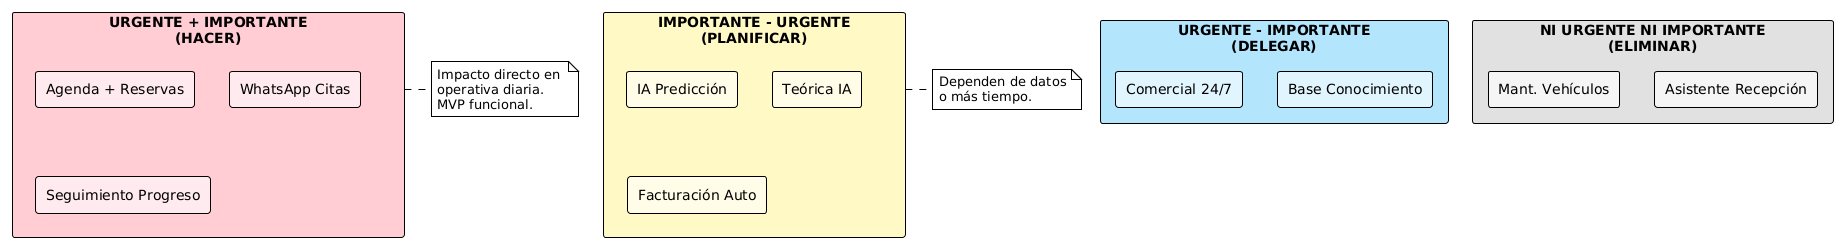

The diagram above was rendered by PlantUML. Its source (embedded in the PNG):
@startuml
!theme plain
skinparam rectangleBackgroundColor #E8F5E9
skinparam rectangleFontSize 14

rectangle "URGENTE + IMPORTANTE\n(HACER)" #FFCDD2 {
    rectangle "Agenda + Reservas" #FFEBEE
    rectangle "WhatsApp Citas" #FFEBEE
    rectangle "Seguimiento Progreso" #FFEBEE
}

rectangle "IMPORTANTE - URGENTE\n(PLANIFICAR)" #FFF9C4 {
    rectangle "IA Predicción" #FFFDE7
    rectangle "Teórica IA" #FFFDE7
    rectangle "Facturación Auto" #FFFDE7
}

rectangle "URGENTE - IMPORTANTE\n(DELEGAR)" #B3E5FC {
    rectangle "Comercial 24/7" #E1F5FE
    rectangle "Base Conocimiento" #E1F5FE
}

rectangle "NI URGENTE NI IMPORTANTE\n(ELIMINAR)" #E0E0E0 {
    rectangle "Mant. Vehículos" #F5F5F5
    rectangle "Asistente Recepción" #F5F5F5
}

note right of "URGENTE + IMPORTANTE\n(HACER)"
  Impacto directo en 
  operativa diaria.
  MVP funcional.
end note

note right of "IMPORTANTE - URGENTE\n(PLANIFICAR)"
  Dependen de datos
  o más tiempo.
end note
@enduml